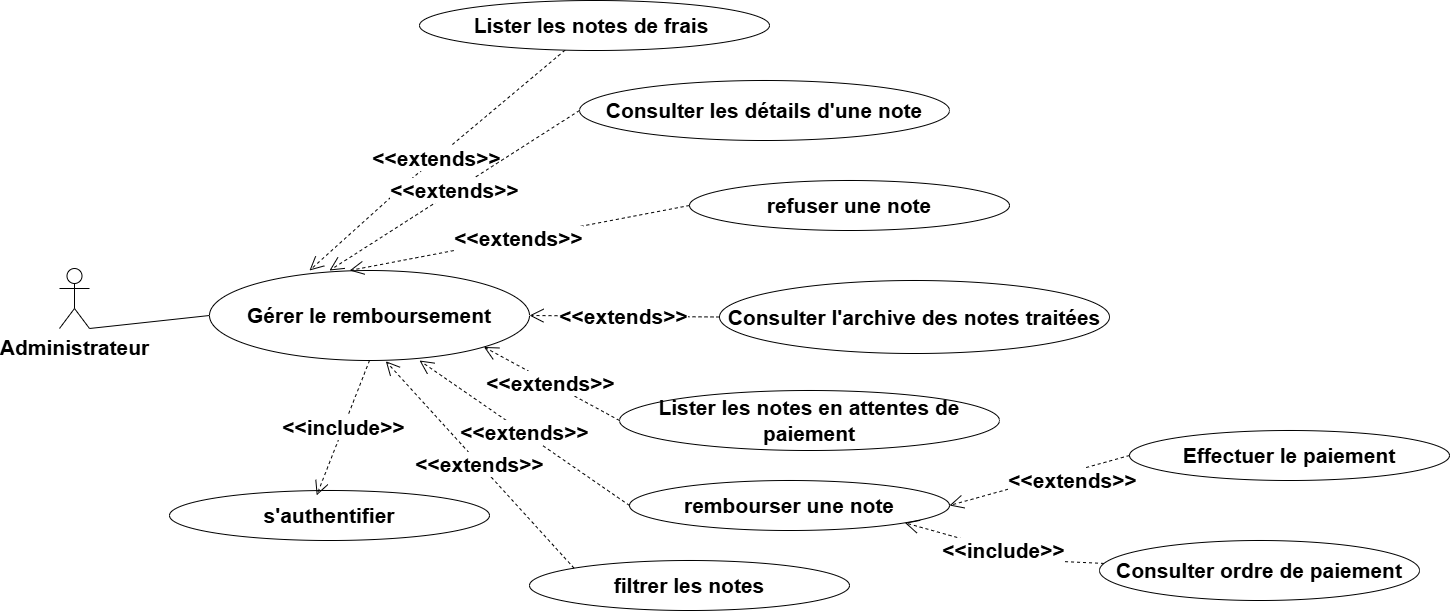

The diagram above was exported from draw.io. Its source (the exported page's mxGraphModel, read from the mxfile embedded in the PNG):
<mxGraphModel dx="2060" dy="1124" grid="1" gridSize="10" guides="1" tooltips="1" connect="1" arrows="1" fold="1" page="1" pageScale="1" pageWidth="850" pageHeight="1100" math="0" shadow="0">
  <root>
    <mxCell id="0" />
    <mxCell id="1" parent="0" />
    <mxCell id="HGSujMfDsGY7Fh4f98J--1" edge="1" parent="1" source="HGSujMfDsGY7Fh4f98J--5" style="endArrow=open;endSize=12;dashed=1;html=1;rounded=0;fontStyle=1;fontSize=21;" value="&amp;lt;&amp;lt;extends&amp;gt;&amp;gt;">
      <mxGeometry relative="1" width="160" x="-0.0044" as="geometry">
        <mxPoint as="offset" />
        <Array as="points">
          <mxPoint x="410" y="420" />
        </Array>
        <mxPoint x="483.74" y="167.18" as="sourcePoint" />
        <mxPoint x="310" y="510" as="targetPoint" />
      </mxGeometry>
    </mxCell>
    <mxCell id="HGSujMfDsGY7Fh4f98J--2" parent="1" style="shape=umlActor;verticalLabelPosition=bottom;verticalAlign=top;html=1;outlineConnect=0;fontStyle=1;fontSize=21;" value="Administrateur" vertex="1">
      <mxGeometry height="60" width="30" x="60" y="508" as="geometry" />
    </mxCell>
    <mxCell id="HGSujMfDsGY7Fh4f98J--3" parent="1" style="ellipse;whiteSpace=wrap;html=1;fontStyle=1;fontSize=21;" value="Gérer le remboursement" vertex="1">
      <mxGeometry height="90" width="320" x="210" y="510" as="geometry" />
    </mxCell>
    <mxCell id="HGSujMfDsGY7Fh4f98J--4" edge="1" parent="1" source="HGSujMfDsGY7Fh4f98J--2" style="endArrow=none;html=1;rounded=0;entryX=0;entryY=0.5;entryDx=0;entryDy=0;fontStyle=1;fontSize=21;exitX=1;exitY=1;exitDx=0;exitDy=0;exitPerimeter=0;" target="HGSujMfDsGY7Fh4f98J--3" value="">
      <mxGeometry height="50" relative="1" width="50" as="geometry">
        <Array as="points" />
        <mxPoint x="127" y="575" as="sourcePoint" />
        <mxPoint x="667" y="540" as="targetPoint" />
      </mxGeometry>
    </mxCell>
    <mxCell id="HGSujMfDsGY7Fh4f98J--5" parent="1" style="ellipse;whiteSpace=wrap;html=1;fontStyle=1;fontSize=21;" value="Lister les notes de frais&amp;nbsp;" vertex="1">
      <mxGeometry height="50" width="350" x="420" y="240" as="geometry" />
    </mxCell>
    <mxCell id="HGSujMfDsGY7Fh4f98J--6" parent="1" style="ellipse;whiteSpace=wrap;html=1;fontStyle=1;fontSize=21;" value="Lister les notes en attentes de paiement" vertex="1">
      <mxGeometry height="60" width="380" x="620" y="630" as="geometry" />
    </mxCell>
    <mxCell id="HGSujMfDsGY7Fh4f98J--7" edge="1" parent="1" source="HGSujMfDsGY7Fh4f98J--6" style="endArrow=open;endSize=12;dashed=1;html=1;rounded=0;exitX=0;exitY=0.5;exitDx=0;exitDy=0;entryX=1;entryY=1;entryDx=0;entryDy=0;fontStyle=1;fontSize=21;" target="HGSujMfDsGY7Fh4f98J--3" value="&amp;lt;&amp;lt;extends&amp;gt;&amp;gt;">
      <mxGeometry relative="1" width="160" as="geometry">
        <mxPoint x="818" y="530" as="sourcePoint" />
        <mxPoint x="640" y="643" as="targetPoint" />
      </mxGeometry>
    </mxCell>
    <mxCell id="HGSujMfDsGY7Fh4f98J--8" parent="1" style="ellipse;whiteSpace=wrap;html=1;fontStyle=1;fontSize=21;" value="rembourser une note" vertex="1">
      <mxGeometry height="50" width="320" x="630" y="720" as="geometry" />
    </mxCell>
    <mxCell id="HGSujMfDsGY7Fh4f98J--9" parent="1" style="ellipse;whiteSpace=wrap;html=1;fontStyle=1;fontSize=21;" value="Consulter les détails d'une note" vertex="1">
      <mxGeometry height="60" width="370" x="580" y="320" as="geometry" />
    </mxCell>
    <mxCell id="HGSujMfDsGY7Fh4f98J--10" edge="1" parent="1" source="HGSujMfDsGY7Fh4f98J--9" style="endArrow=open;endSize=12;dashed=1;html=1;rounded=0;exitX=0;exitY=0.5;exitDx=0;exitDy=0;entryX=0.375;entryY=0;entryDx=0;entryDy=0;entryPerimeter=0;fontStyle=1;fontSize=21;" target="HGSujMfDsGY7Fh4f98J--3" value="&amp;lt;&amp;lt;extends&amp;gt;&amp;gt;">
      <mxGeometry relative="1" width="160" as="geometry">
        <mxPoint x="796" y="510" as="sourcePoint" />
        <mxPoint x="970" y="427" as="targetPoint" />
      </mxGeometry>
    </mxCell>
    <mxCell id="HGSujMfDsGY7Fh4f98J--11" edge="1" parent="1" source="HGSujMfDsGY7Fh4f98J--8" style="endArrow=open;endSize=12;dashed=1;html=1;rounded=0;exitX=0;exitY=0.5;exitDx=0;exitDy=0;fontStyle=1;fontSize=21;" value="&amp;lt;&amp;lt;extends&amp;gt;&amp;gt;">
      <mxGeometry relative="1" width="160" as="geometry">
        <mxPoint x="1121" y="420" as="sourcePoint" />
        <mxPoint x="420" y="600" as="targetPoint" />
      </mxGeometry>
    </mxCell>
    <mxCell id="HGSujMfDsGY7Fh4f98J--12" edge="1" parent="1" source="HGSujMfDsGY7Fh4f98J--13" style="endArrow=open;endSize=12;dashed=1;html=1;rounded=0;entryX=0.438;entryY=0;entryDx=0;entryDy=0;exitX=0;exitY=0.5;exitDx=0;exitDy=0;entryPerimeter=0;fontStyle=1;fontSize=21;" target="HGSujMfDsGY7Fh4f98J--3" value="&amp;lt;&amp;lt;extends&amp;gt;&amp;gt;">
      <mxGeometry relative="1" width="160" as="geometry">
        <mxPoint x="1132" y="445" as="sourcePoint" />
        <mxPoint x="1017" y="445" as="targetPoint" />
      </mxGeometry>
    </mxCell>
    <mxCell id="HGSujMfDsGY7Fh4f98J--13" parent="1" style="ellipse;whiteSpace=wrap;html=1;fontStyle=1;fontSize=21;" value="refuser une note" vertex="1">
      <mxGeometry height="50" width="320" x="690" y="420" as="geometry" />
    </mxCell>
    <mxCell id="HGSujMfDsGY7Fh4f98J--14" parent="1" style="ellipse;whiteSpace=wrap;html=1;fontStyle=1;fontSize=21;" value="s'authentifier" vertex="1">
      <mxGeometry height="50" width="320" x="170" y="730" as="geometry" />
    </mxCell>
    <mxCell id="HGSujMfDsGY7Fh4f98J--17" edge="1" parent="1" source="HGSujMfDsGY7Fh4f98J--3" style="endArrow=open;endSize=12;dashed=1;html=1;rounded=0;exitX=0.5;exitY=1;exitDx=0;exitDy=0;entryX=0.46;entryY=0.096;entryDx=0;entryDy=0;fontStyle=1;fontSize=21;entryPerimeter=0;" target="HGSujMfDsGY7Fh4f98J--14" value="&amp;lt;&amp;lt;include&amp;gt;&amp;gt;">
      <mxGeometry relative="1" width="160" as="geometry">
        <Array as="points" />
        <mxPoint x="1020" y="880" as="sourcePoint" />
        <mxPoint x="1680" y="880" as="targetPoint" />
      </mxGeometry>
    </mxCell>
    <mxCell id="HGSujMfDsGY7Fh4f98J--20" parent="1" style="ellipse;whiteSpace=wrap;html=1;fontStyle=1;fontSize=21;" value="Consulter l'archive des notes traitées" vertex="1">
      <mxGeometry height="73" width="390" x="720" y="520" as="geometry" />
    </mxCell>
    <mxCell id="HGSujMfDsGY7Fh4f98J--21" edge="1" parent="1" source="HGSujMfDsGY7Fh4f98J--20" style="endArrow=open;endSize=12;dashed=1;html=1;rounded=0;exitX=0;exitY=0.5;exitDx=0;exitDy=0;entryX=1;entryY=0.5;entryDx=0;entryDy=0;fontStyle=1;fontSize=21;" target="HGSujMfDsGY7Fh4f98J--3" value="&amp;lt;&amp;lt;extends&amp;gt;&amp;gt;">
      <mxGeometry relative="1" width="160" as="geometry">
        <mxPoint x="620" y="773" as="sourcePoint" />
        <mxPoint x="400" y="610" as="targetPoint" />
      </mxGeometry>
    </mxCell>
    <mxCell id="HGSujMfDsGY7Fh4f98J--22" parent="1" style="ellipse;whiteSpace=wrap;html=1;fontStyle=1;fontSize=21;" value="Consulter ordre de paiement" vertex="1">
      <mxGeometry height="60" width="320" x="1100" y="780" as="geometry" />
    </mxCell>
    <mxCell id="HGSujMfDsGY7Fh4f98J--23" parent="1" style="ellipse;whiteSpace=wrap;html=1;fontStyle=1;fontSize=21;" value="Effectuer le paiement" vertex="1">
      <mxGeometry height="50" width="320" x="1130" y="670" as="geometry" />
    </mxCell>
    <mxCell id="HGSujMfDsGY7Fh4f98J--27" edge="1" parent="1" source="HGSujMfDsGY7Fh4f98J--23" style="endArrow=open;endSize=12;dashed=1;html=1;rounded=0;exitX=0;exitY=0.5;exitDx=0;exitDy=0;entryX=1;entryY=0.5;entryDx=0;entryDy=0;fontStyle=1;fontSize=21;" target="HGSujMfDsGY7Fh4f98J--8" value="&amp;lt;&amp;lt;extends&amp;gt;&amp;gt;">
      <mxGeometry relative="1" width="160" x="-0.3358" y="9" as="geometry">
        <mxPoint as="offset" />
        <Array as="points" />
        <mxPoint x="1290" y="910" as="sourcePoint" />
        <mxPoint x="1570" y="710" as="targetPoint" />
      </mxGeometry>
    </mxCell>
    <mxCell id="HGSujMfDsGY7Fh4f98J--28" edge="1" parent="1" source="HGSujMfDsGY7Fh4f98J--22" style="endArrow=open;endSize=12;dashed=1;html=1;rounded=0;fontStyle=1;fontSize=21;entryX=1;entryY=1;entryDx=0;entryDy=0;" target="HGSujMfDsGY7Fh4f98J--8" value="&amp;lt;&amp;lt;include&amp;gt;&amp;gt;">
      <mxGeometry relative="1" width="160" as="geometry">
        <Array as="points">
          <mxPoint x="1040" y="800" />
        </Array>
        <mxPoint x="1175" y="300" as="sourcePoint" />
        <mxPoint x="1340" y="405" as="targetPoint" />
      </mxGeometry>
    </mxCell>
    <mxCell id="mVQwRUqmvGx_2cz-dspH-2" edge="1" parent="1" source="HGSujMfDsGY7Fh4f98J--14" style="edgeStyle=orthogonalEdgeStyle;rounded=0;orthogonalLoop=1;jettySize=auto;html=1;exitX=0.5;exitY=1;exitDx=0;exitDy=0;" target="HGSujMfDsGY7Fh4f98J--14">
      <mxGeometry relative="1" as="geometry" />
    </mxCell>
    <mxCell id="4mfcRqMs4njzDX_gotTp-1" parent="1" style="ellipse;whiteSpace=wrap;html=1;fontStyle=1;fontSize=21;" value="filtrer les notes" vertex="1">
      <mxGeometry height="50" width="320" x="530" y="800" as="geometry" />
    </mxCell>
    <mxCell id="4mfcRqMs4njzDX_gotTp-2" edge="1" parent="1" source="4mfcRqMs4njzDX_gotTp-1" style="endArrow=open;endSize=12;dashed=1;html=1;rounded=0;exitX=0;exitY=0;exitDx=0;exitDy=0;fontStyle=1;fontSize=21;entryX=0.551;entryY=1.008;entryDx=0;entryDy=0;entryPerimeter=0;" target="HGSujMfDsGY7Fh4f98J--3" value="&amp;lt;&amp;lt;extends&amp;gt;&amp;gt;">
      <mxGeometry relative="1" width="160" as="geometry">
        <mxPoint x="770" y="835" as="sourcePoint" />
        <mxPoint x="560" y="690" as="targetPoint" />
      </mxGeometry>
    </mxCell>
  </root>
</mxGraphModel>